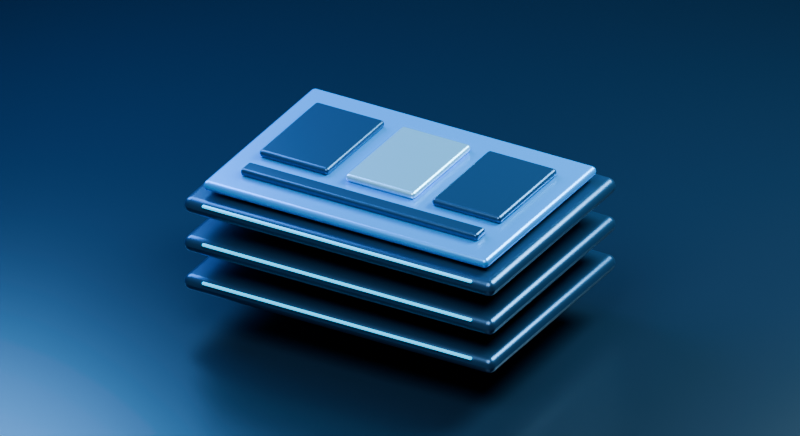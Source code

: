 # Source: product-hero.blend  (saved by Blender 4.5.92; exported with 4.5.12 LTS)
import bpy
from mathutils import Matrix  # noqa: F401  (used for matrix-valued properties, if any)

bpy.ops.wm.read_factory_settings(use_empty=True)
scene = bpy.context.scene
scene.name = 'Scene'

# ---- materials (node trees are filled in below, after node groups)
mat_navy_floor = bpy.data.materials.new('Navy floor')
mat_navy_floor.diffuse_color = (0.004, 0.012, 0.025, 1.0)
mat_deep_blue_alloy = bpy.data.materials.new('Deep blue alloy')
mat_deep_blue_alloy.diffuse_color = (0.018, 0.06, 0.13, 1.0)
mat_luminous_cyan = bpy.data.materials.new('Luminous cyan')
mat_luminous_cyan.diffuse_color = (0.0, 0.45, 0.8, 1.0)
mat_blue_accent = bpy.data.materials.new('Blue accent')
mat_blue_accent.diffuse_color = (0.01, 0.3, 0.75, 1.0)
mat_ice_alloy = bpy.data.materials.new('Ice alloy')
mat_ice_alloy.diffuse_color = (0.28, 0.65, 0.85, 1.0)

# ---- material node trees
mat_navy_floor.use_nodes = True; mat_navy_floor.node_tree.nodes.clear()
_N = mat_navy_floor.node_tree.nodes; _L = mat_navy_floor.node_tree.links
n0 = _N.new('ShaderNodeBsdfPrincipled'); n0.name = 'Principled BSDF'; n0.location = (-200, 100)
n0.inputs[0].default_value = (0.004, 0.012, 0.025, 1.0)
n0.inputs[1].default_value = 0.1
n0.inputs[2].default_value = 0.3
n0.inputs[27].default_value = (0.004, 0.012, 0.025, 1.0)
n1 = _N.new('ShaderNodeOutputMaterial'); n1.name = 'Material Output'; n1.location = (200, 100)
_L.new(n0.outputs[0], n1.inputs[0])
n1.is_active_output = True
mat_deep_blue_alloy.use_nodes = True; mat_deep_blue_alloy.node_tree.nodes.clear()
_N = mat_deep_blue_alloy.node_tree.nodes; _L = mat_deep_blue_alloy.node_tree.links
n0 = _N.new('ShaderNodeBsdfPrincipled'); n0.name = 'Principled BSDF'; n0.location = (-200, 100)
n0.inputs[0].default_value = (0.018, 0.06, 0.13, 1.0)
n0.inputs[1].default_value = 0.65
n0.inputs[2].default_value = 0.3
n0.inputs[27].default_value = (0.018, 0.06, 0.13, 1.0)
n1 = _N.new('ShaderNodeOutputMaterial'); n1.name = 'Material Output'; n1.location = (200, 100)
_L.new(n0.outputs[0], n1.inputs[0])
n1.is_active_output = True
mat_luminous_cyan.use_nodes = True; mat_luminous_cyan.node_tree.nodes.clear()
_N = mat_luminous_cyan.node_tree.nodes; _L = mat_luminous_cyan.node_tree.links
n0 = _N.new('ShaderNodeBsdfPrincipled'); n0.name = 'Principled BSDF'; n0.location = (-200, 100)
n0.inputs[0].default_value = (0.0, 0.45, 0.8, 1.0)
n0.inputs[1].default_value = 0.15
n0.inputs[2].default_value = 0.3
n0.inputs[27].default_value = (0.0, 0.45, 0.8, 1.0)
n0.inputs[28].default_value = 2.0
n1 = _N.new('ShaderNodeOutputMaterial'); n1.name = 'Material Output'; n1.location = (200, 100)
_L.new(n0.outputs[0], n1.inputs[0])
n1.is_active_output = True
mat_blue_accent.use_nodes = True; mat_blue_accent.node_tree.nodes.clear()
_N = mat_blue_accent.node_tree.nodes; _L = mat_blue_accent.node_tree.links
n0 = _N.new('ShaderNodeBsdfPrincipled'); n0.name = 'Principled BSDF'; n0.location = (-200, 100)
n0.inputs[0].default_value = (0.01, 0.3, 0.75, 1.0)
n0.inputs[1].default_value = 0.5
n0.inputs[2].default_value = 0.3
n0.inputs[27].default_value = (0.01, 0.3, 0.75, 1.0)
n1 = _N.new('ShaderNodeOutputMaterial'); n1.name = 'Material Output'; n1.location = (200, 100)
_L.new(n0.outputs[0], n1.inputs[0])
n1.is_active_output = True
mat_ice_alloy.use_nodes = True; mat_ice_alloy.node_tree.nodes.clear()
_N = mat_ice_alloy.node_tree.nodes; _L = mat_ice_alloy.node_tree.links
n0 = _N.new('ShaderNodeBsdfPrincipled'); n0.name = 'Principled BSDF'; n0.location = (-200, 100)
n0.inputs[0].default_value = (0.28, 0.65, 0.85, 1.0)
n0.inputs[1].default_value = 0.7
n0.inputs[2].default_value = 0.3
n0.inputs[27].default_value = (0.28, 0.65, 0.85, 1.0)
n1 = _N.new('ShaderNodeOutputMaterial'); n1.name = 'Material Output'; n1.location = (200, 100)
_L.new(n0.outputs[0], n1.inputs[0])
n1.is_active_output = True

# ---- world
world_navy_studio = bpy.data.worlds.new('Navy studio'); scene.world = world_navy_studio
world_navy_studio.use_nodes = True; world_navy_studio.node_tree.nodes.clear()
_N = world_navy_studio.node_tree.nodes; _L = world_navy_studio.node_tree.links
n0 = _N.new('ShaderNodeBackground'); n0.name = 'Background'; n0.location = (-200, 100)
n0.inputs[0].default_value = (0.008, 0.019, 0.04, 1.0)
n0.inputs[1].default_value = 0.4
n1 = _N.new('ShaderNodeOutputWorld'); n1.name = 'World Output'; n1.location = (200, 100)
_L.new(n0.outputs[0], n1.inputs[0])
n1.is_active_output = True

# ---- cameras
cam_camera = bpy.data.cameras.new('Camera')
cam_camera.type = 'ORTHO'
cam_camera.ortho_scale = 5.8

# ---- lights
light_area = bpy.data.lights.new('Area', 'AREA')
light_area.color = (0.6, 0.82, 1.0)
light_area.energy = 1100.0
light_area.shape = 'DISK'
light_area.size = 5.0
light_area.size_y = 1.0
light_area_001 = bpy.data.lights.new('Area.001', 'AREA')
light_area_001.color = (0.1, 0.4, 1.0)
light_area_001.energy = 950.0
light_area_001.shape = 'DISK'
light_area_001.size = 4.0
light_area_001.size_y = 1.0
light_area_002 = bpy.data.lights.new('Area.002', 'AREA')
light_area_002.color = (0.4, 0.8, 1.0)
light_area_002.energy = 1400.0
light_area_002.shape = 'DISK'
light_area_002.size = 3.0
light_area_002.size_y = 1.0

# ---- meshes
me_cube = bpy.data.meshes.new('Cube')
me_cube.from_pydata([(-100.0, -100.0, -0.05), (-100.0, -100.0, 0.05), (-100.0, 100.0, -0.05), (-100.0, 100.0, 0.05), (100.0, -100.0, -0.05), (100.0, -100.0, 0.05), (100.0, 100.0, -0.05), (100.0, 100.0, 0.05)], [], [(0, 1, 3, 2), (2, 3, 7, 6), (6, 7, 5, 4), (4, 5, 1, 0), (2, 6, 4, 0), (7, 3, 1, 5)])
_uv = me_cube.uv_layers.new(name='UVMap')
_uv.uv.foreach_set('vector', [0.375, 0.0, 0.625, 0.0, 0.625, 0.25, 0.375, 0.25, 0.375, 0.25, 0.625, 0.25, 0.625, 0.5, 0.375, 0.5, 0.375, 0.5, 0.625, 0.5, 0.625, 0.75, 0.375, 0.75, 0.375, 0.75, 0.625, 0.75, 0.625, 1.0, 0.375, 1.0, 0.125, 0.5, 0.375, 0.5, 0.375, 0.75, 0.125, 0.75, 0.625, 0.5, 0.875, 0.5, 0.875, 0.75, 0.625, 0.75])
me_cube.materials.append(mat_navy_floor)
me_cube.update()
me_cube_001 = bpy.data.meshes.new('Cube.001')
me_cube_001.from_pydata([(-1.3, -0.925, -0.065), (-1.3, -0.925, 0.065), (-1.3, 0.925, -0.065), (-1.3, 0.925, 0.065), (1.3, -0.925, -0.065), (1.3, -0.925, 0.065), (1.3, 0.925, -0.065), (1.3, 0.925, 0.065)], [], [(0, 1, 3, 2), (2, 3, 7, 6), (6, 7, 5, 4), (4, 5, 1, 0), (2, 6, 4, 0), (7, 3, 1, 5)])
_uv = me_cube_001.uv_layers.new(name='UVMap')
_uv.uv.foreach_set('vector', [0.375, 0.0, 0.625, 0.0, 0.625, 0.25, 0.375, 0.25, 0.375, 0.25, 0.625, 0.25, 0.625, 0.5, 0.375, 0.5, 0.375, 0.5, 0.625, 0.5, 0.625, 0.75, 0.375, 0.75, 0.375, 0.75, 0.625, 0.75, 0.625, 1.0, 0.375, 1.0, 0.125, 0.5, 0.375, 0.5, 0.375, 0.75, 0.125, 0.75, 0.625, 0.5, 0.875, 0.5, 0.875, 0.75, 0.625, 0.75])
me_cube_001.materials.append(mat_deep_blue_alloy)
me_cube_001.update()
me_cube_002 = bpy.data.meshes.new('Cube.002')
me_cube_002.from_pydata([(-1.125, -0.0125, -0.01), (-1.125, -0.0125, 0.01), (-1.125, 0.0125, -0.01), (-1.125, 0.0125, 0.01), (1.125, -0.0125, -0.01), (1.125, -0.0125, 0.01), (1.125, 0.0125, -0.01), (1.125, 0.0125, 0.01)], [], [(0, 1, 3, 2), (2, 3, 7, 6), (6, 7, 5, 4), (4, 5, 1, 0), (2, 6, 4, 0), (7, 3, 1, 5)])
_uv = me_cube_002.uv_layers.new(name='UVMap')
_uv.uv.foreach_set('vector', [0.375, 0.0, 0.625, 0.0, 0.625, 0.25, 0.375, 0.25, 0.375, 0.25, 0.625, 0.25, 0.625, 0.5, 0.375, 0.5, 0.375, 0.5, 0.625, 0.5, 0.625, 0.75, 0.375, 0.75, 0.375, 0.75, 0.625, 0.75, 0.625, 1.0, 0.375, 1.0, 0.125, 0.5, 0.375, 0.5, 0.375, 0.75, 0.125, 0.75, 0.625, 0.5, 0.875, 0.5, 0.875, 0.75, 0.625, 0.75])
me_cube_002.materials.append(mat_luminous_cyan)
me_cube_002.update()
me_cube_003 = bpy.data.meshes.new('Cube.003')
me_cube_003.from_pydata([(-1.3, -0.925, -0.065), (-1.3, -0.925, 0.065), (-1.3, 0.925, -0.065), (-1.3, 0.925, 0.065), (1.3, -0.925, -0.065), (1.3, -0.925, 0.065), (1.3, 0.925, -0.065), (1.3, 0.925, 0.065)], [], [(0, 1, 3, 2), (2, 3, 7, 6), (6, 7, 5, 4), (4, 5, 1, 0), (2, 6, 4, 0), (7, 3, 1, 5)])
_uv = me_cube_003.uv_layers.new(name='UVMap')
_uv.uv.foreach_set('vector', [0.375, 0.0, 0.625, 0.0, 0.625, 0.25, 0.375, 0.25, 0.375, 0.25, 0.625, 0.25, 0.625, 0.5, 0.375, 0.5, 0.375, 0.5, 0.625, 0.5, 0.625, 0.75, 0.375, 0.75, 0.375, 0.75, 0.625, 0.75, 0.625, 1.0, 0.375, 1.0, 0.125, 0.5, 0.375, 0.5, 0.375, 0.75, 0.125, 0.75, 0.625, 0.5, 0.875, 0.5, 0.875, 0.75, 0.625, 0.75])
me_cube_003.materials.append(mat_deep_blue_alloy)
me_cube_003.update()
me_cube_004 = bpy.data.meshes.new('Cube.004')
me_cube_004.from_pydata([(-1.125, -0.0125, -0.01), (-1.125, -0.0125, 0.01), (-1.125, 0.0125, -0.01), (-1.125, 0.0125, 0.01), (1.125, -0.0125, -0.01), (1.125, -0.0125, 0.01), (1.125, 0.0125, -0.01), (1.125, 0.0125, 0.01)], [], [(0, 1, 3, 2), (2, 3, 7, 6), (6, 7, 5, 4), (4, 5, 1, 0), (2, 6, 4, 0), (7, 3, 1, 5)])
_uv = me_cube_004.uv_layers.new(name='UVMap')
_uv.uv.foreach_set('vector', [0.375, 0.0, 0.625, 0.0, 0.625, 0.25, 0.375, 0.25, 0.375, 0.25, 0.625, 0.25, 0.625, 0.5, 0.375, 0.5, 0.375, 0.5, 0.625, 0.5, 0.625, 0.75, 0.375, 0.75, 0.375, 0.75, 0.625, 0.75, 0.625, 1.0, 0.375, 1.0, 0.125, 0.5, 0.375, 0.5, 0.375, 0.75, 0.125, 0.75, 0.625, 0.5, 0.875, 0.5, 0.875, 0.75, 0.625, 0.75])
me_cube_004.materials.append(mat_luminous_cyan)
me_cube_004.update()
me_cube_005 = bpy.data.meshes.new('Cube.005')
me_cube_005.from_pydata([(-1.3, -0.925, -0.065), (-1.3, -0.925, 0.065), (-1.3, 0.925, -0.065), (-1.3, 0.925, 0.065), (1.3, -0.925, -0.065), (1.3, -0.925, 0.065), (1.3, 0.925, -0.065), (1.3, 0.925, 0.065)], [], [(0, 1, 3, 2), (2, 3, 7, 6), (6, 7, 5, 4), (4, 5, 1, 0), (2, 6, 4, 0), (7, 3, 1, 5)])
_uv = me_cube_005.uv_layers.new(name='UVMap')
_uv.uv.foreach_set('vector', [0.375, 0.0, 0.625, 0.0, 0.625, 0.25, 0.375, 0.25, 0.375, 0.25, 0.625, 0.25, 0.625, 0.5, 0.375, 0.5, 0.375, 0.5, 0.625, 0.5, 0.625, 0.75, 0.375, 0.75, 0.375, 0.75, 0.625, 0.75, 0.625, 1.0, 0.375, 1.0, 0.125, 0.5, 0.375, 0.5, 0.375, 0.75, 0.125, 0.75, 0.625, 0.5, 0.875, 0.5, 0.875, 0.75, 0.625, 0.75])
me_cube_005.materials.append(mat_deep_blue_alloy)
me_cube_005.update()
me_cube_006 = bpy.data.meshes.new('Cube.006')
me_cube_006.from_pydata([(-1.125, -0.0125, -0.01), (-1.125, -0.0125, 0.01), (-1.125, 0.0125, -0.01), (-1.125, 0.0125, 0.01), (1.125, -0.0125, -0.01), (1.125, -0.0125, 0.01), (1.125, 0.0125, -0.01), (1.125, 0.0125, 0.01)], [], [(0, 1, 3, 2), (2, 3, 7, 6), (6, 7, 5, 4), (4, 5, 1, 0), (2, 6, 4, 0), (7, 3, 1, 5)])
_uv = me_cube_006.uv_layers.new(name='UVMap')
_uv.uv.foreach_set('vector', [0.375, 0.0, 0.625, 0.0, 0.625, 0.25, 0.375, 0.25, 0.375, 0.25, 0.625, 0.25, 0.625, 0.5, 0.375, 0.5, 0.375, 0.5, 0.625, 0.5, 0.625, 0.75, 0.375, 0.75, 0.375, 0.75, 0.625, 0.75, 0.625, 1.0, 0.375, 1.0, 0.125, 0.5, 0.375, 0.5, 0.375, 0.75, 0.125, 0.75, 0.625, 0.5, 0.875, 0.5, 0.875, 0.75, 0.625, 0.75])
me_cube_006.materials.append(mat_luminous_cyan)
me_cube_006.update()
me_cube_007 = bpy.data.meshes.new('Cube.007')
me_cube_007.from_pydata([(-1.19, -0.815, -0.04), (-1.19, -0.815, 0.04), (-1.19, 0.815, -0.04), (-1.19, 0.815, 0.04), (1.19, -0.815, -0.04), (1.19, -0.815, 0.04), (1.19, 0.815, -0.04), (1.19, 0.815, 0.04)], [], [(0, 1, 3, 2), (2, 3, 7, 6), (6, 7, 5, 4), (4, 5, 1, 0), (2, 6, 4, 0), (7, 3, 1, 5)])
_uv = me_cube_007.uv_layers.new(name='UVMap')
_uv.uv.foreach_set('vector', [0.375, 0.0, 0.625, 0.0, 0.625, 0.25, 0.375, 0.25, 0.375, 0.25, 0.625, 0.25, 0.625, 0.5, 0.375, 0.5, 0.375, 0.5, 0.625, 0.5, 0.625, 0.75, 0.375, 0.75, 0.375, 0.75, 0.625, 0.75, 0.625, 1.0, 0.375, 1.0, 0.125, 0.5, 0.375, 0.5, 0.375, 0.75, 0.125, 0.75, 0.625, 0.5, 0.875, 0.5, 0.875, 0.75, 0.625, 0.75])
me_cube_007.materials.append(mat_blue_accent)
me_cube_007.update()
me_cube_008 = bpy.data.meshes.new('Cube.008')
me_cube_008.from_pydata([(-0.29, -0.425, -0.03), (-0.29, -0.425, 0.03), (-0.29, 0.425, -0.03), (-0.29, 0.425, 0.03), (0.29, -0.425, -0.03), (0.29, -0.425, 0.03), (0.29, 0.425, -0.03), (0.29, 0.425, 0.03)], [], [(0, 1, 3, 2), (2, 3, 7, 6), (6, 7, 5, 4), (4, 5, 1, 0), (2, 6, 4, 0), (7, 3, 1, 5)])
_uv = me_cube_008.uv_layers.new(name='UVMap')
_uv.uv.foreach_set('vector', [0.375, 0.0, 0.625, 0.0, 0.625, 0.25, 0.375, 0.25, 0.375, 0.25, 0.625, 0.25, 0.625, 0.5, 0.375, 0.5, 0.375, 0.5, 0.625, 0.5, 0.625, 0.75, 0.375, 0.75, 0.375, 0.75, 0.625, 0.75, 0.625, 1.0, 0.375, 1.0, 0.125, 0.5, 0.375, 0.5, 0.375, 0.75, 0.125, 0.75, 0.625, 0.5, 0.875, 0.5, 0.875, 0.75, 0.625, 0.75])
me_cube_008.materials.append(mat_deep_blue_alloy)
me_cube_008.update()
me_cube_009 = bpy.data.meshes.new('Cube.009')
me_cube_009.from_pydata([(-0.29, -0.425, -0.03), (-0.29, -0.425, 0.03), (-0.29, 0.425, -0.03), (-0.29, 0.425, 0.03), (0.29, -0.425, -0.03), (0.29, -0.425, 0.03), (0.29, 0.425, -0.03), (0.29, 0.425, 0.03)], [], [(0, 1, 3, 2), (2, 3, 7, 6), (6, 7, 5, 4), (4, 5, 1, 0), (2, 6, 4, 0), (7, 3, 1, 5)])
_uv = me_cube_009.uv_layers.new(name='UVMap')
_uv.uv.foreach_set('vector', [0.375, 0.0, 0.625, 0.0, 0.625, 0.25, 0.375, 0.25, 0.375, 0.25, 0.625, 0.25, 0.625, 0.5, 0.375, 0.5, 0.375, 0.5, 0.625, 0.5, 0.625, 0.75, 0.375, 0.75, 0.375, 0.75, 0.625, 0.75, 0.625, 1.0, 0.375, 1.0, 0.125, 0.5, 0.375, 0.5, 0.375, 0.75, 0.125, 0.75, 0.625, 0.5, 0.875, 0.5, 0.875, 0.75, 0.625, 0.75])
me_cube_009.materials.append(mat_ice_alloy)
me_cube_009.update()
me_cube_010 = bpy.data.meshes.new('Cube.010')
me_cube_010.from_pydata([(-0.29, -0.425, -0.03), (-0.29, -0.425, 0.03), (-0.29, 0.425, -0.03), (-0.29, 0.425, 0.03), (0.29, -0.425, -0.03), (0.29, -0.425, 0.03), (0.29, 0.425, -0.03), (0.29, 0.425, 0.03)], [], [(0, 1, 3, 2), (2, 3, 7, 6), (6, 7, 5, 4), (4, 5, 1, 0), (2, 6, 4, 0), (7, 3, 1, 5)])
_uv = me_cube_010.uv_layers.new(name='UVMap')
_uv.uv.foreach_set('vector', [0.375, 0.0, 0.625, 0.0, 0.625, 0.25, 0.375, 0.25, 0.375, 0.25, 0.625, 0.25, 0.625, 0.5, 0.375, 0.5, 0.375, 0.5, 0.625, 0.5, 0.625, 0.75, 0.375, 0.75, 0.375, 0.75, 0.625, 0.75, 0.625, 1.0, 0.375, 1.0, 0.125, 0.5, 0.375, 0.5, 0.375, 0.75, 0.125, 0.75, 0.625, 0.5, 0.875, 0.5, 0.875, 0.75, 0.625, 0.75])
me_cube_010.materials.append(mat_deep_blue_alloy)
me_cube_010.update()
me_cube_011 = bpy.data.meshes.new('Cube.011')
me_cube_011.from_pydata([(-0.99, -0.07, -0.03), (-0.99, -0.07, 0.03), (-0.99, 0.07, -0.03), (-0.99, 0.07, 0.03), (0.99, -0.07, -0.03), (0.99, -0.07, 0.03), (0.99, 0.07, -0.03), (0.99, 0.07, 0.03)], [], [(0, 1, 3, 2), (2, 3, 7, 6), (6, 7, 5, 4), (4, 5, 1, 0), (2, 6, 4, 0), (7, 3, 1, 5)])
_uv = me_cube_011.uv_layers.new(name='UVMap')
_uv.uv.foreach_set('vector', [0.375, 0.0, 0.625, 0.0, 0.625, 0.25, 0.375, 0.25, 0.375, 0.25, 0.625, 0.25, 0.625, 0.5, 0.375, 0.5, 0.375, 0.5, 0.625, 0.5, 0.625, 0.75, 0.375, 0.75, 0.375, 0.75, 0.625, 0.75, 0.625, 1.0, 0.375, 1.0, 0.125, 0.5, 0.375, 0.5, 0.375, 0.75, 0.125, 0.75, 0.625, 0.5, 0.875, 0.5, 0.875, 0.75, 0.625, 0.75])
me_cube_011.materials.append(mat_deep_blue_alloy)
me_cube_011.update()

# ---- objects
ob_studio_floor = bpy.data.objects.new('Studio floor', me_cube)
ob_product_layer = bpy.data.objects.new('Product layer', me_cube_001)
ob_layer_edge = bpy.data.objects.new('Layer edge', me_cube_002)
ob_product_layer_001 = bpy.data.objects.new('Product layer.001', me_cube_003)
ob_layer_edge_001 = bpy.data.objects.new('Layer edge.001', me_cube_004)
ob_product_layer_002 = bpy.data.objects.new('Product layer.002', me_cube_005)
ob_layer_edge_002 = bpy.data.objects.new('Layer edge.002', me_cube_006)
ob_interface_panel = bpy.data.objects.new('Interface panel', me_cube_007)
ob_interface_tile = bpy.data.objects.new('Interface tile', me_cube_008)
ob_interface_tile_001 = bpy.data.objects.new('Interface tile.001', me_cube_009)
ob_interface_tile_002 = bpy.data.objects.new('Interface tile.002', me_cube_010)
ob_interface_rail = bpy.data.objects.new('Interface rail', me_cube_011)
ob_area = bpy.data.objects.new('Area', light_area)
ob_area_001 = bpy.data.objects.new('Area.001', light_area_001)
ob_area_002 = bpy.data.objects.new('Area.002', light_area_002)
ob_camera = bpy.data.objects.new('Camera', cam_camera)

# ---- transforms, parenting, visibility, modifiers, constraints
ob_studio_floor.location = (0.0, 0.0, -0.45)
_m = ob_studio_floor.modifiers.new('Soft machined edges', 'BEVEL')
_m.width = 0.0
_m.width_pct = 0.0
_m.segments = 4
_m = ob_studio_floor.modifiers.new('Weighted corner normals', 'WEIGHTED_NORMAL')
ob_product_layer.location = (0.0, 0.0, 0.0)
_m = ob_product_layer.modifiers.new('Soft machined edges', 'BEVEL')
_m.width = 0.08
_m.width_pct = 0.08
_m.segments = 4
_m = ob_product_layer.modifiers.new('Weighted corner normals', 'WEIGHTED_NORMAL')
ob_layer_edge.location = (0.0, -0.92, 0.045)
_m = ob_layer_edge.modifiers.new('Soft machined edges', 'BEVEL')
_m.width = 0.008
_m.width_pct = 0.008
_m.segments = 4
_m = ob_layer_edge.modifiers.new('Weighted corner normals', 'WEIGHTED_NORMAL')
ob_product_layer_001.location = (0.0, 0.0, 0.32)
_m = ob_product_layer_001.modifiers.new('Soft machined edges', 'BEVEL')
_m.width = 0.08
_m.width_pct = 0.08
_m.segments = 4
_m = ob_product_layer_001.modifiers.new('Weighted corner normals', 'WEIGHTED_NORMAL')
ob_layer_edge_001.location = (0.0, -0.92, 0.365)
_m = ob_layer_edge_001.modifiers.new('Soft machined edges', 'BEVEL')
_m.width = 0.008
_m.width_pct = 0.008
_m.segments = 4
_m = ob_layer_edge_001.modifiers.new('Weighted corner normals', 'WEIGHTED_NORMAL')
ob_product_layer_002.location = (0.0, 0.0, 0.64)
_m = ob_product_layer_002.modifiers.new('Soft machined edges', 'BEVEL')
_m.width = 0.08
_m.width_pct = 0.08
_m.segments = 4
_m = ob_product_layer_002.modifiers.new('Weighted corner normals', 'WEIGHTED_NORMAL')
ob_layer_edge_002.location = (0.0, -0.92, 0.685)
_m = ob_layer_edge_002.modifiers.new('Soft machined edges', 'BEVEL')
_m.width = 0.008
_m.width_pct = 0.008
_m.segments = 4
_m = ob_layer_edge_002.modifiers.new('Weighted corner normals', 'WEIGHTED_NORMAL')
ob_interface_panel.location = (0.0, 0.0, 0.78)
_m = ob_interface_panel.modifiers.new('Soft machined edges', 'BEVEL')
_m.width = 0.08
_m.width_pct = 0.08
_m.segments = 4
_m = ob_interface_panel.modifiers.new('Weighted corner normals', 'WEIGHTED_NORMAL')
ob_interface_tile.location = (-0.72, 0.12, 0.85)
_m = ob_interface_tile.modifiers.new('Soft machined edges', 'BEVEL')
_m.width = 0.04
_m.width_pct = 0.04
_m.segments = 4
_m = ob_interface_tile.modifiers.new('Weighted corner normals', 'WEIGHTED_NORMAL')
ob_interface_tile_001.location = (0.0, 0.12, 0.85)
_m = ob_interface_tile_001.modifiers.new('Soft machined edges', 'BEVEL')
_m.width = 0.04
_m.width_pct = 0.04
_m.segments = 4
_m = ob_interface_tile_001.modifiers.new('Weighted corner normals', 'WEIGHTED_NORMAL')
ob_interface_tile_002.location = (0.72, 0.12, 0.85)
_m = ob_interface_tile_002.modifiers.new('Soft machined edges', 'BEVEL')
_m.width = 0.04
_m.width_pct = 0.04
_m.segments = 4
_m = ob_interface_tile_002.modifiers.new('Weighted corner normals', 'WEIGHTED_NORMAL')
ob_interface_rail.location = (0.0, -0.54, 0.85)
_m = ob_interface_rail.modifiers.new('Soft machined edges', 'BEVEL')
_m.width = 0.025
_m.width_pct = 0.025
_m.segments = 4
_m = ob_interface_rail.modifiers.new('Weighted corner normals', 'WEIGHTED_NORMAL')
ob_area.location = (1.0, -4.0, 7.0)
ob_area.rotation_euler = (0.5517, 4.149e-09, 0.245)
ob_area_001.location = (-4.0, 1.0, 4.0)
ob_area_001.rotation_euler = (0.8394, 8.713e-09, -1.816)
ob_area_002.location = (3.0, 4.0, 5.0)
ob_area_002.rotation_euler = (0.8163, 1.73e-08, 2.498)
ob_camera.location = (4.0, -7.0, 5.0)
ob_camera.rotation_euler = (1.057, 9.599e-09, 0.5191)

# ---- collection membership
scene.collection.objects.link(ob_studio_floor)
scene.collection.objects.link(ob_product_layer)
scene.collection.objects.link(ob_layer_edge)
scene.collection.objects.link(ob_product_layer_001)
scene.collection.objects.link(ob_layer_edge_001)
scene.collection.objects.link(ob_product_layer_002)
scene.collection.objects.link(ob_layer_edge_002)
scene.collection.objects.link(ob_interface_panel)
scene.collection.objects.link(ob_interface_tile)
scene.collection.objects.link(ob_interface_tile_001)
scene.collection.objects.link(ob_interface_tile_002)
scene.collection.objects.link(ob_interface_rail)
scene.collection.objects.link(ob_area)
scene.collection.objects.link(ob_area_001)
scene.collection.objects.link(ob_area_002)
scene.collection.objects.link(ob_camera)

# ---- scene / render settings (as saved in the file)
scene.camera = ob_camera
scene.frame_start = 1; scene.frame_end = 250; scene.frame_set(1)
scene.render.engine = 'CYCLES'
scene.render.image_settings.color_mode = 'RGB'
scene.render.image_settings.quality = 85
scene.render.resolution_x = 2860
scene.render.resolution_y = 1560
scene.cycles.samples = 64
bpy.context.view_layer.update()

